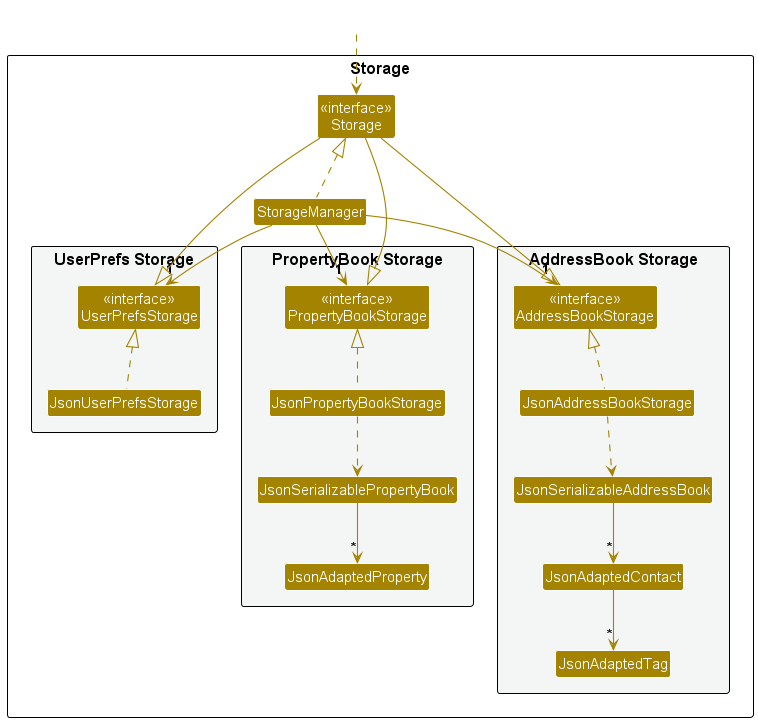

The diagram above was rendered by PlantUML. Its source (embedded in the PNG):
@startuml
!include style.puml
skinparam arrowThickness 1.1
skinparam arrowColor STORAGE_COLOR
skinparam classBackgroundColor STORAGE_COLOR

package Storage as StoragePackage {

package "UserPrefs Storage" #F4F6F6{
Class "<<interface>>\nUserPrefsStorage" as UserPrefsStorage
Class JsonUserPrefsStorage
}

Class "<<interface>>\nStorage" as Storage
Class StorageManager

package "PropertyBook Storage" #F4F6F6{
Class "<<interface>>\nPropertyBookStorage" as PropertyBookStorage
Class JsonPropertyBookStorage
Class JsonSerializablePropertyBook
Class JsonAdaptedProperty
}

package "AddressBook Storage" #F4F6F6{
Class "<<interface>>\nAddressBookStorage" as AddressBookStorage
Class JsonAddressBookStorage
Class JsonSerializableAddressBook
Class JsonAdaptedContact
Class JsonAdaptedTag
}

}

Class HiddenOutside #FFFFFF
HiddenOutside ..> Storage

StorageManager .up.|> Storage
StorageManager --> "1" UserPrefsStorage
StorageManager --> "1" PropertyBookStorage
StorageManager --> "1" AddressBookStorage

Storage --|> UserPrefsStorage
Storage --|> PropertyBookStorage
Storage --|> AddressBookStorage

JsonUserPrefsStorage .up.|> UserPrefsStorage

JsonPropertyBookStorage .up.|> PropertyBookStorage
JsonPropertyBookStorage ..> JsonSerializablePropertyBook
JsonSerializablePropertyBook --> "*" JsonAdaptedProperty

JsonAddressBookStorage .up.|> AddressBookStorage
JsonAddressBookStorage ..> JsonSerializableAddressBook
JsonSerializableAddressBook --> "*" JsonAdaptedContact
JsonAdaptedContact --> "*" JsonAdaptedTag

@enduml